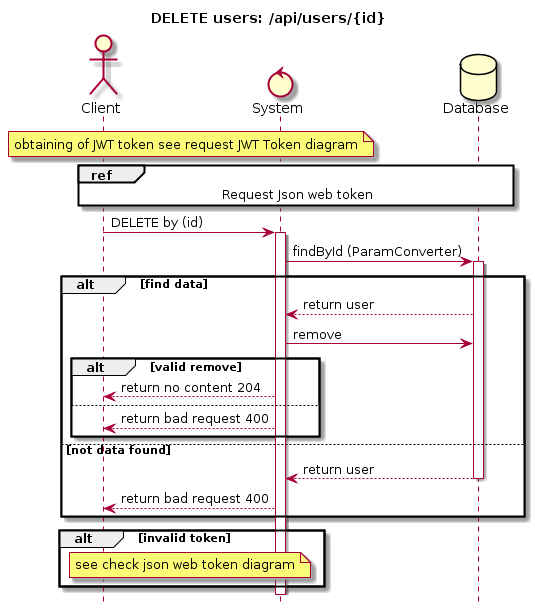

The diagram above was rendered by PlantUML. Its source (embedded in the PNG):
@startuml
hide footbox
title DELETE users: /api/users/{id}
Actor Client
Control System
Database Database

note over Client, System
 obtaining of JWT token see request JWT Token diagram
end note

ref over Client, System, Database
    Request Json web token
end ref

Client -> System : DELETE by (id) 
activate System

System -> Database : findById (ParamConverter)
activate Database

alt find data
Database --> System : return user
System -> Database : remove
    alt valid remove
    System --> Client : return no content 204
    else
        System --> Client : return bad request 400
    end
else not data found
    Database --> System : return user
    deactivate Database
    System --> Client : return bad request 400
end

alt invalid token
note over Client, System
    see check json web token diagram
end note
end
@enduml